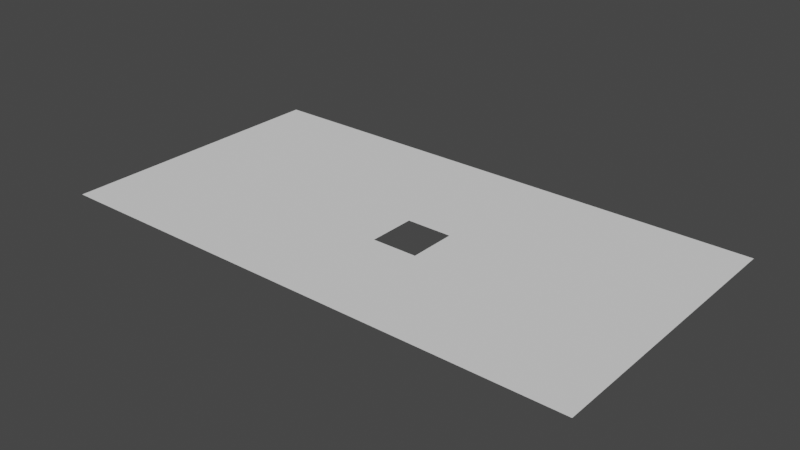 # Source: dimensiones211_hueco.blend  (saved by Blender 2.82.7; exported with 4.5.12 LTS)
import bpy
from mathutils import Matrix  # noqa: F401  (used for matrix-valued properties, if any)

bpy.ops.wm.read_factory_settings(use_empty=True)
scene = bpy.context.scene
scene.name = 'Scene'

# ---- world
world_world = bpy.data.worlds.new('World'); scene.world = world_world
world_world.use_nodes = True; world_world.node_tree.nodes.clear()
_N = world_world.node_tree.nodes; _L = world_world.node_tree.links
n0 = _N.new('ShaderNodeOutputWorld'); n0.name = 'World Output'; n0.location = (300, 300)
n1 = _N.new('ShaderNodeBackground'); n1.name = 'Background'; n1.location = (10, 300)
n1.inputs[0].default_value = (0.05088, 0.05088, 0.05088, 1.0)
_L.new(n1.outputs[0], n0.inputs[0])
n0.is_active_output = True
world_world.color = (0.05088, 0.05088, 0.05088)
world_world.use_sun_shadow = False
world_world.sun_shadow_jitter_overblur = 0.0

# ---- meshes
me_plane_010 = bpy.data.meshes.new('Plane.010')
me_plane_010.from_pydata([(-1.17, 0.7116, 2.016), (-1.17, 0.5758, 2.016), (-1.347, 0.7116, 2.016), (-1.347, 0.5758, 2.016), (-1.347, 0.7116, 2.016), (-1.347, 0.5758, 2.016), (-1.17, 0.6664, 2.016), (-1.17, 0.6211, 2.016), (-1.347, 0.6664, 2.016), (-1.347, 0.6211, 2.016), (-1.288, 0.7116, 2.016), (-1.229, 0.7116, 2.016), (-1.229, 0.5758, 2.016), (-1.288, 0.5758, 2.016), (-1.229, 0.6664, 2.016), (-1.229, 0.6211, 2.016), (-1.288, 0.6664, 2.016), (-1.288, 0.6211, 2.016), (-1.229, 0.6437, 2.016), (-1.288, 0.6437, 2.016), (-1.258, 0.6664, 2.016), (-1.258, 0.6211, 2.016), (-1.258, 0.6437, 2.016), (-1.229, 0.6324, 2.016), (-1.288, 0.6324, 2.016), (-1.243, 0.6664, 2.016), (-1.243, 0.6211, 2.016), (-1.229, 0.655, 2.016), (-1.288, 0.655, 2.016), (-1.273, 0.6664, 2.016), (-1.273, 0.6211, 2.016), (-1.258, 0.6324, 2.016), (-1.258, 0.655, 2.016), (-1.243, 0.6437, 2.016), (-1.273, 0.6437, 2.016), (-1.273, 0.655, 2.016), (-1.243, 0.655, 2.016), (-1.243, 0.6324, 2.016), (-1.273, 0.6324, 2.016), (-1.229, 0.6267, 2.016), (-1.288, 0.6267, 2.016), (-1.236, 0.6664, 2.016), (-1.236, 0.6211, 2.016), (-1.229, 0.6494, 2.016), (-1.288, 0.6494, 2.016), (-1.266, 0.6664, 2.016), (-1.266, 0.6211, 2.016), (-1.258, 0.6267, 2.016), (-1.258, 0.6494, 2.016), (-1.236, 0.6437, 2.016), (-1.266, 0.6437, 2.016), (-1.229, 0.6381, 2.016), (-1.288, 0.6381, 2.016), (-1.251, 0.6664, 2.016), (-1.251, 0.6211, 2.016), (-1.229, 0.6607, 2.016), (-1.288, 0.6607, 2.016), (-1.28, 0.6664, 2.016), (-1.28, 0.6211, 2.016), (-1.258, 0.6381, 2.016), (-1.258, 0.6607, 2.016), (-1.28, 0.6437, 2.016), (-1.273, 0.6494, 2.016), (-1.273, 0.6607, 2.016), (-1.266, 0.655, 2.016), (-1.28, 0.655, 2.016), (-1.243, 0.6494, 2.016), (-1.243, 0.6607, 2.016), (-1.236, 0.655, 2.016), (-1.251, 0.655, 2.016), (-1.243, 0.6267, 2.016), (-1.243, 0.6381, 2.016), (-1.236, 0.6324, 2.016), (-1.273, 0.6267, 2.016), (-1.273, 0.6381, 2.016), (-1.266, 0.6324, 2.016), (-1.28, 0.6324, 2.016), (-1.28, 0.6381, 2.016), (-1.266, 0.6381, 2.016), (-1.266, 0.6267, 2.016), (-1.236, 0.6381, 2.016), (-1.236, 0.6267, 2.016), (-1.251, 0.6607, 2.016), (-1.236, 0.6607, 2.016), (-1.236, 0.6494, 2.016), (-1.28, 0.6607, 2.016), (-1.266, 0.6607, 2.016), (-1.266, 0.6494, 2.016), (-1.28, 0.6494, 2.016), (-1.251, 0.6494, 2.016), (-1.251, 0.6267, 2.016), (-1.28, 0.6267, 2.016)], [], [(17, 9, 3, 13), (2, 8, 9, 3, 5, 4), (7, 15, 12, 1), (15, 42, 26, 54, 21, 46, 30, 58, 17, 13, 12), (0, 11, 14, 6), (6, 14, 55, 27, 43, 18, 51, 23, 39, 15, 7), (11, 10, 16, 57, 29, 45, 20, 53, 25, 41, 14), (91, 40, 17, 58), (10, 2, 8, 16), (16, 8, 9, 17, 40, 24, 52, 19, 44, 28, 56), (90, 47, 21, 54), (88, 44, 19, 61), (87, 62, 34, 50), (86, 63, 35, 64), (85, 56, 28, 65), (84, 66, 33, 49), (83, 67, 36, 68), (82, 60, 32, 69), (81, 70, 26, 42), (80, 71, 37, 72), (79, 73, 30, 46), (78, 74, 38, 75), (77, 52, 24, 76), (74, 77, 76, 38), (34, 61, 77, 74), (61, 19, 52, 77), (59, 78, 75, 31), (22, 50, 78, 59), (50, 34, 74, 78), (47, 79, 46, 21), (31, 75, 79, 47), (75, 38, 73, 79), (51, 80, 72, 23), (18, 49, 80, 51), (49, 33, 71, 80), (39, 81, 42, 15), (23, 72, 81, 39), (72, 37, 70, 81), (67, 82, 69, 36), (25, 53, 82, 67), (53, 20, 60, 82), (55, 83, 68, 27), (14, 41, 83, 55), (41, 25, 67, 83), (43, 84, 49, 18), (27, 68, 84, 43), (68, 36, 66, 84), (63, 85, 65, 35), (29, 57, 85, 63), (57, 16, 56, 85), (60, 86, 64, 32), (20, 45, 86, 60), (45, 29, 63, 86), (48, 87, 50, 22), (32, 64, 87, 48), (64, 35, 62, 87), (62, 88, 61, 34), (35, 65, 88, 62), (65, 28, 44, 88), (36, 69, 89, 66), (69, 32, 48, 89), (70, 90, 54, 26), (73, 91, 58, 30), (38, 76, 91, 73), (76, 24, 40, 91)])
_uv = me_plane_010.uv_layers.new(name='UVMap')
_uv.uv.foreach_set('vector', [0.7368, 0.9099, 0.7368, 0.9099, 0.7369, 0.9099, 0.7369, 0.9099, 0.7365, 0.9099, 0.7367, 0.9099, 0.7368, 0.9099, 0.7369, 0.9099, 0.7369, 0.9099, 0.7365, 0.9099, 0.7368, 0.9099, 0.7368, 0.9099, 0.7369, 0.9099, 0.7369, 0.9099, 0.7368, 0.9099, 0.7368, 0.9099, 0.7368, 0.9099, 0.7368, 0.9099, 0.7368, 0.9099, 0.7368, 0.9099, 0.7368, 0.9099, 0.7368, 0.9099, 0.7368, 0.9099, 0.7369, 0.9099, 0.7369, 0.9099, 0.7365, 0.9099, 0.7365, 0.9099, 0.7367, 0.9099, 0.7367, 0.9099, 0.7367, 0.9099, 0.7367, 0.9099, 0.7367, 0.9099, 0.7367, 0.9099, 0.7367, 0.9099, 0.7367, 0.9099, 0.7367, 0.9099, 0.7367, 0.9099, 0.7368, 0.9099, 0.7368, 0.9099, 0.7368, 0.9099, 0.7365, 0.9099, 0.7365, 0.9099, 0.7367, 0.9099, 0.7367, 0.9099, 0.7367, 0.9099, 0.7367, 0.9099, 0.7367, 0.9099, 0.7367, 0.9099, 0.7367, 0.9099, 0.7367, 0.9099, 0.7367, 0.9099, 0.7368, 0.9099, 0.7368, 0.9099, 0.7368, 0.9099, 0.7368, 0.9099, 0.7365, 0.9099, 0.7365, 0.9099, 0.7367, 0.9099, 0.7367, 0.9099, 0.7367, 0.9099, 0.7367, 0.9099, 0.7368, 0.9099, 0.7368, 0.9099, 0.7368, 0.9099, 0.7367, 0.9099, 0.7367, 0.9099, 0.7367, 0.9099, 0.7367, 0.9099, 0.7367, 0.9099, 0.7367, 0.9099, 0.7368, 0.9099, 0.7368, 0.9099, 0.7368, 0.9099, 0.7368, 0.9099, 0.7367, 0.9099, 0.7367, 0.9099, 0.7367, 0.9099, 0.7367, 0.9099, 0.7367, 0.9099, 0.7367, 0.9099, 0.7367, 0.9099, 0.7367, 0.9099, 0.7367, 0.9099, 0.7367, 0.9099, 0.7367, 0.9099, 0.7367, 0.9099, 0.7367, 0.9099, 0.7367, 0.9099, 0.7367, 0.9099, 0.7367, 0.9099, 0.7367, 0.9099, 0.7367, 0.9099, 0.7367, 0.9099, 0.7367, 0.9099, 0.7367, 0.9099, 0.7367, 0.9099, 0.7367, 0.9099, 0.7367, 0.9099, 0.7367, 0.9099, 0.7367, 0.9099, 0.7367, 0.9099, 0.7367, 0.9099, 0.7368, 0.9099, 0.7368, 0.9099, 0.7368, 0.9099, 0.7368, 0.9099, 0.7367, 0.9099, 0.7367, 0.9099, 0.7367, 0.9099, 0.7367, 0.9099, 0.7368, 0.9099, 0.7368, 0.9099, 0.7368, 0.9099, 0.7368, 0.9099, 0.7367, 0.9099, 0.7367, 0.9099, 0.7367, 0.9099, 0.7367, 0.9099, 0.7367, 0.9099, 0.7367, 0.9099, 0.7367, 0.9099, 0.7367, 0.9099, 0.7367, 0.9099, 0.7367, 0.9099, 0.7367, 0.9099, 0.7367, 0.9099, 0.7367, 0.9099, 0.7367, 0.9099, 0.7367, 0.9099, 0.7367, 0.9099, 0.7367, 0.9099, 0.7367, 0.9099, 0.7367, 0.9099, 0.7367, 0.9099, 0.7367, 0.9099, 0.7367, 0.9099, 0.7367, 0.9099, 0.7367, 0.9099, 0.7367, 0.9099, 0.7367, 0.9099, 0.7367, 0.9099, 0.7367, 0.9099, 0.7367, 0.9099, 0.7367, 0.9099, 0.7367, 0.9099, 0.7367, 0.9099, 0.7368, 0.9099, 0.7368, 0.9099, 0.7368, 0.9099, 0.7368, 0.9099, 0.7367, 0.9099, 0.7367, 0.9099, 0.7368, 0.9099, 0.7368, 0.9099, 0.7367, 0.9099, 0.7367, 0.9099, 0.7368, 0.9099, 0.7368, 0.9099, 0.7367, 0.9099, 0.7367, 0.9099, 0.7367, 0.9099, 0.7367, 0.9099, 0.7367, 0.9099, 0.7367, 0.9099, 0.7367, 0.9099, 0.7367, 0.9099, 0.7367, 0.9099, 0.7367, 0.9099, 0.7367, 0.9099, 0.7367, 0.9099, 0.7368, 0.9099, 0.7368, 0.9099, 0.7368, 0.9099, 0.7368, 0.9099, 0.7367, 0.9099, 0.7367, 0.9099, 0.7368, 0.9099, 0.7368, 0.9099, 0.7367, 0.9099, 0.7367, 0.9099, 0.7368, 0.9099, 0.7368, 0.9099, 0.7367, 0.9099, 0.7367, 0.9099, 0.7367, 0.9099, 0.7367, 0.9099, 0.7367, 0.9099, 0.7367, 0.9099, 0.7367, 0.9099, 0.7367, 0.9099, 0.7367, 0.9099, 0.7367, 0.9099, 0.7367, 0.9099, 0.7367, 0.9099, 0.7367, 0.9099, 0.7367, 0.9099, 0.7367, 0.9099, 0.7367, 0.9099, 0.7367, 0.9099, 0.7367, 0.9099, 0.7367, 0.9099, 0.7367, 0.9099, 0.7367, 0.9099, 0.7367, 0.9099, 0.7367, 0.9099, 0.7367, 0.9099, 0.7367, 0.9099, 0.7367, 0.9099, 0.7367, 0.9099, 0.7367, 0.9099, 0.7367, 0.9099, 0.7367, 0.9099, 0.7367, 0.9099, 0.7367, 0.9099, 0.7367, 0.9099, 0.7367, 0.9099, 0.7367, 0.9099, 0.7367, 0.9099, 0.7367, 0.9099, 0.7367, 0.9099, 0.7367, 0.9099, 0.7367, 0.9099, 0.7367, 0.9099, 0.7367, 0.9099, 0.7367, 0.9099, 0.7367, 0.9099, 0.7367, 0.9099, 0.7367, 0.9099, 0.7367, 0.9099, 0.7367, 0.9099, 0.7367, 0.9099, 0.7367, 0.9099, 0.7367, 0.9099, 0.7367, 0.9099, 0.7367, 0.9099, 0.7367, 0.9099, 0.7367, 0.9099, 0.7367, 0.9099, 0.7367, 0.9099, 0.7367, 0.9099, 0.7367, 0.9099, 0.7367, 0.9099, 0.7367, 0.9099, 0.7367, 0.9099, 0.7367, 0.9099, 0.7367, 0.9099, 0.7367, 0.9099, 0.7367, 0.9099, 0.7367, 0.9099, 0.7367, 0.9099, 0.7367, 0.9099, 0.7367, 0.9099, 0.7367, 0.9099, 0.7367, 0.9099, 0.7367, 0.9099, 0.7367, 0.9099, 0.7367, 0.9099, 0.7367, 0.9099, 0.7367, 0.9099, 0.7367, 0.9099, 0.7367, 0.9099, 0.7367, 0.9099, 0.7367, 0.9099, 0.7367, 0.9099, 0.7367, 0.9099, 0.7367, 0.9099, 0.7367, 0.9099, 0.7367, 0.9099, 0.7367, 0.9099, 0.7367, 0.9099, 0.7367, 0.9099, 0.7367, 0.9099, 0.7367, 0.9099, 0.7367, 0.9099, 0.7368, 0.9099, 0.7368, 0.9099, 0.7368, 0.9099, 0.7368, 0.9099, 0.7368, 0.9099, 0.7368, 0.9099, 0.7368, 0.9099, 0.7368, 0.9099, 0.7367, 0.9099, 0.7367, 0.9099, 0.7368, 0.9099, 0.7368, 0.9099, 0.7367, 0.9099, 0.7367, 0.9099, 0.7368, 0.9099, 0.7368, 0.9099])
me_plane_010.materials.append(None)
me_plane_010.use_remesh_preserve_volume = False
me_plane_010.use_remesh_preserve_attributes = False
me_plane_010.use_mirror_vertex_groups = False
me_plane_010.update()

# ---- objects
ob_dimensiones_211 = bpy.data.objects.new('dimensiones.211', me_plane_010)

# ---- transforms, parenting, visibility, modifiers, constraints
ob_dimensiones_211.location = (0.0, 0.0, 0.1723)
ob_dimensiones_211.scale = (32.5, 22.5, 1.0)
ob_dimensiones_211.lineart.crease_threshold = 0.0

# ---- collection membership
scene.collection.objects.link(ob_dimensiones_211)

# ---- scene / render settings (as saved in the file)
scene.frame_start = 1; scene.frame_end = 250; scene.frame_set(0)
scene.render.engine = 'BLENDER_EEVEE_NEXT'
scene.cycles.use_denoising = False
scene.cycles.samples = 128
scene.cycles.sampling_pattern = 'TABULATED_SOBOL'
scene.cycles.use_adaptive_sampling = False
scene.cycles.use_light_tree = False
scene.view_settings.view_transform = 'Filmic'
bpy.context.view_layer.update()

# ---- added for rendering (the .blend has no active camera and no usable light): camera, sun
cam_auto = bpy.data.cameras.new('AutoCamera')
cam_auto.lens = 50.0
cam_auto.sensor_width = 36.0
cam_auto.clip_end = 1000.0
ob_auto_camera = bpy.data.objects.new('AutoCamera', cam_auto)
scene.collection.objects.link(ob_auto_camera)
ob_auto_camera.location = (-34.8656, 7.25302, 7.00868)
ob_auto_camera.rotation_euler = (1.09748, -7.21219e-08, 0.694738)
scene.camera = ob_auto_camera
light_auto_sun = bpy.data.lights.new('AutoSun', 'SUN')
light_auto_sun.energy = 3.0
light_auto_sun.angle = 0.0523599
ob_auto_sun = bpy.data.objects.new('AutoSun', light_auto_sun)
scene.collection.objects.link(ob_auto_sun)
ob_auto_sun.rotation_euler = (0.872665, 0.174533, 0.523599)
bpy.context.view_layer.update()
